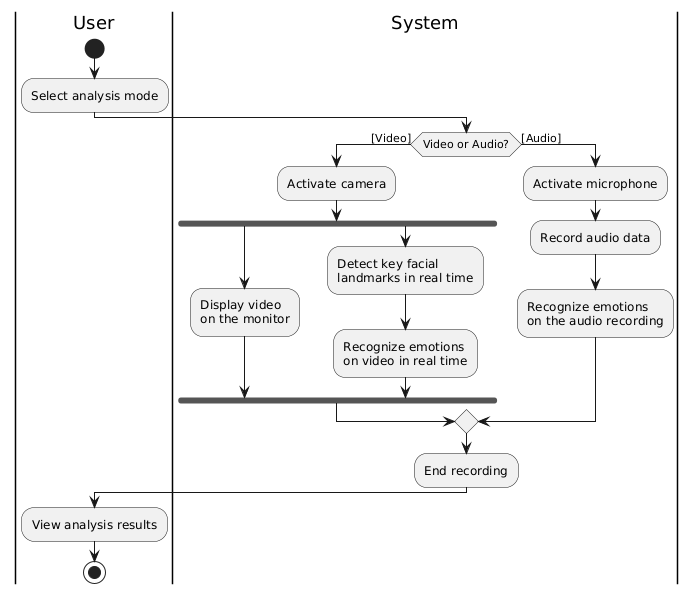

The diagram above was rendered by PlantUML. Its source (embedded in the PNG):
@startuml
|User|
start

:Select analysis mode;

|System|

if (Video or Audio?) then ([Video])
    :Activate camera;
    fork
        :Display video\non the monitor;
    fork again
        :Detect key facial\nlandmarks in real time;
        :Recognize emotions\non video in real time;
    end fork
else ([Audio])
    :Activate microphone;
    :Record audio data;
    :Recognize emotions\non the audio recording;
endif

:End recording;

|User|

:View analysis results;

stop
@enduml